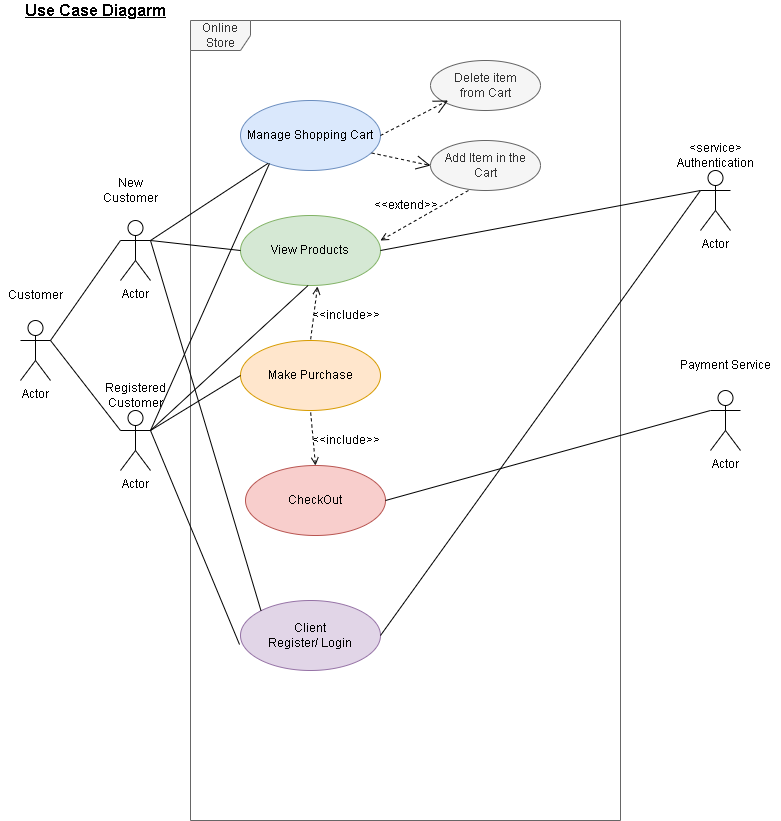

The diagram above was exported from draw.io. Its source (the exported page's mxGraphModel, read from the mxfile embedded in the PNG):
<mxGraphModel dx="868" dy="474" grid="1" gridSize="10" guides="1" tooltips="1" connect="1" arrows="1" fold="1" page="1" pageScale="1" pageWidth="850" pageHeight="1100" math="0" shadow="0">
  <root>
    <mxCell id="0" />
    <mxCell id="1" parent="0" />
    <mxCell id="dts_Q04olNvCxC-JpLIA-1" value="Actor" style="shape=umlActor;verticalLabelPosition=bottom;verticalAlign=top;html=1;" parent="1" vertex="1">
      <mxGeometry x="60" y="370" width="30" height="60" as="geometry" />
    </mxCell>
    <mxCell id="dts_Q04olNvCxC-JpLIA-2" value="Actor" style="shape=umlActor;verticalLabelPosition=bottom;verticalAlign=top;html=1;" parent="1" vertex="1">
      <mxGeometry x="160" y="270" width="30" height="60" as="geometry" />
    </mxCell>
    <mxCell id="dts_Q04olNvCxC-JpLIA-3" value="Actor" style="shape=umlActor;verticalLabelPosition=bottom;verticalAlign=top;html=1;" parent="1" vertex="1">
      <mxGeometry x="160" y="460" width="30" height="60" as="geometry" />
    </mxCell>
    <mxCell id="dts_Q04olNvCxC-JpLIA-4" value="Online Store" style="shape=umlFrame;whiteSpace=wrap;html=1;fillColor=#f5f5f5;strokeColor=#666666;fontColor=#333333;" parent="1" vertex="1">
      <mxGeometry x="230" y="70" width="430" height="800" as="geometry" />
    </mxCell>
    <mxCell id="dts_Q04olNvCxC-JpLIA-5" value="Actor" style="shape=umlActor;verticalLabelPosition=bottom;verticalAlign=top;html=1;" parent="1" vertex="1">
      <mxGeometry x="740" y="220" width="30" height="60" as="geometry" />
    </mxCell>
    <mxCell id="dts_Q04olNvCxC-JpLIA-6" value="Actor" style="shape=umlActor;verticalLabelPosition=bottom;verticalAlign=top;html=1;" parent="1" vertex="1">
      <mxGeometry x="750" y="440" width="30" height="60" as="geometry" />
    </mxCell>
    <mxCell id="dts_Q04olNvCxC-JpLIA-9" value="Manage Shopping Cart" style="ellipse;whiteSpace=wrap;html=1;fillColor=#dae8fc;strokeColor=#6c8ebf;" parent="1" vertex="1">
      <mxGeometry x="280" y="150" width="140" height="70" as="geometry" />
    </mxCell>
    <mxCell id="dts_Q04olNvCxC-JpLIA-10" value="View Products" style="ellipse;whiteSpace=wrap;html=1;fillColor=#d5e8d4;strokeColor=#82b366;" parent="1" vertex="1">
      <mxGeometry x="280" y="265" width="140" height="70" as="geometry" />
    </mxCell>
    <mxCell id="dts_Q04olNvCxC-JpLIA-11" value="Make Purchase" style="ellipse;whiteSpace=wrap;html=1;fillColor=#ffe6cc;strokeColor=#d79b00;" parent="1" vertex="1">
      <mxGeometry x="280" y="390" width="140" height="70" as="geometry" />
    </mxCell>
    <mxCell id="dts_Q04olNvCxC-JpLIA-12" value="CheckOut" style="ellipse;whiteSpace=wrap;html=1;fillColor=#f8cecc;strokeColor=#b85450;" parent="1" vertex="1">
      <mxGeometry x="285" y="515" width="140" height="70" as="geometry" />
    </mxCell>
    <mxCell id="dts_Q04olNvCxC-JpLIA-13" value="Client&lt;br&gt;Register/ Login" style="ellipse;whiteSpace=wrap;html=1;fillColor=#e1d5e7;strokeColor=#9673a6;" parent="1" vertex="1">
      <mxGeometry x="280" y="650" width="140" height="70" as="geometry" />
    </mxCell>
    <mxCell id="dts_Q04olNvCxC-JpLIA-14" value="Delete item&lt;br&gt;from Cart" style="ellipse;whiteSpace=wrap;html=1;fillColor=#f5f5f5;fontColor=#333333;strokeColor=#666666;" parent="1" vertex="1">
      <mxGeometry x="470" y="110" width="110" height="50" as="geometry" />
    </mxCell>
    <mxCell id="dts_Q04olNvCxC-JpLIA-15" value="Add Item in the&lt;br&gt;Cart" style="ellipse;whiteSpace=wrap;html=1;fillColor=#f5f5f5;fontColor=#333333;strokeColor=#666666;" parent="1" vertex="1">
      <mxGeometry x="470" y="190" width="110" height="50" as="geometry" />
    </mxCell>
    <mxCell id="dts_Q04olNvCxC-JpLIA-16" value="New&lt;br&gt;Customer" style="text;html=1;resizable=0;autosize=1;align=center;verticalAlign=middle;points=[];fillColor=none;strokeColor=none;rounded=0;" parent="1" vertex="1">
      <mxGeometry x="135" y="225" width="70" height="30" as="geometry" />
    </mxCell>
    <mxCell id="dts_Q04olNvCxC-JpLIA-17" value="Customer" style="text;html=1;resizable=0;autosize=1;align=center;verticalAlign=middle;points=[];fillColor=none;strokeColor=none;rounded=0;" parent="1" vertex="1">
      <mxGeometry x="40" y="335" width="70" height="20" as="geometry" />
    </mxCell>
    <mxCell id="dts_Q04olNvCxC-JpLIA-18" value="Registered&lt;br&gt;Customer" style="text;html=1;resizable=0;autosize=1;align=center;verticalAlign=middle;points=[];fillColor=none;strokeColor=none;rounded=0;" parent="1" vertex="1">
      <mxGeometry x="135" y="430" width="80" height="30" as="geometry" />
    </mxCell>
    <mxCell id="dts_Q04olNvCxC-JpLIA-19" value="&amp;lt;service&amp;gt;&lt;br&gt;Authentication" style="text;html=1;resizable=0;autosize=1;align=center;verticalAlign=middle;points=[];fillColor=none;strokeColor=none;rounded=0;" parent="1" vertex="1">
      <mxGeometry x="710" y="190" width="90" height="30" as="geometry" />
    </mxCell>
    <mxCell id="dts_Q04olNvCxC-JpLIA-20" value="Payment Service" style="text;html=1;resizable=0;autosize=1;align=center;verticalAlign=middle;points=[];fillColor=none;strokeColor=none;rounded=0;" parent="1" vertex="1">
      <mxGeometry x="710" y="405" width="110" height="20" as="geometry" />
    </mxCell>
    <mxCell id="dts_Q04olNvCxC-JpLIA-21" value="" style="endArrow=none;endFill=0;endSize=12;html=1;rounded=0;exitX=1;exitY=0.3333333333333333;exitDx=0;exitDy=0;exitPerimeter=0;" parent="1" source="dts_Q04olNvCxC-JpLIA-2" target="dts_Q04olNvCxC-JpLIA-9" edge="1">
      <mxGeometry width="160" relative="1" as="geometry">
        <mxPoint x="260" y="249.5" as="sourcePoint" />
        <mxPoint x="420" y="249.5" as="targetPoint" />
      </mxGeometry>
    </mxCell>
    <mxCell id="dts_Q04olNvCxC-JpLIA-22" value="" style="endArrow=none;endFill=0;endSize=12;html=1;rounded=0;exitX=1;exitY=0.3333333333333333;exitDx=0;exitDy=0;exitPerimeter=0;entryX=0;entryY=0;entryDx=0;entryDy=0;" parent="1" source="dts_Q04olNvCxC-JpLIA-2" target="dts_Q04olNvCxC-JpLIA-13" edge="1">
      <mxGeometry width="160" relative="1" as="geometry">
        <mxPoint x="230" y="438.58000000000004" as="sourcePoint" />
        <mxPoint x="347.57697493160003" y="361.4201102011375" as="targetPoint" />
      </mxGeometry>
    </mxCell>
    <mxCell id="dts_Q04olNvCxC-JpLIA-23" value="" style="endArrow=none;endFill=0;endSize=12;html=1;rounded=0;exitX=1;exitY=0.3333333333333333;exitDx=0;exitDy=0;exitPerimeter=0;" parent="1" source="dts_Q04olNvCxC-JpLIA-3" edge="1">
      <mxGeometry width="160" relative="1" as="geometry">
        <mxPoint x="230" y="412.15999999999997" as="sourcePoint" />
        <mxPoint x="347.57697493160003" y="335.00011020113743" as="targetPoint" />
      </mxGeometry>
    </mxCell>
    <mxCell id="dts_Q04olNvCxC-JpLIA-24" value="" style="endArrow=none;endFill=0;endSize=12;html=1;rounded=0;exitX=1;exitY=0.3333333333333333;exitDx=0;exitDy=0;exitPerimeter=0;entryX=0;entryY=0.5;entryDx=0;entryDy=0;" parent="1" source="dts_Q04olNvCxC-JpLIA-3" target="dts_Q04olNvCxC-JpLIA-11" edge="1">
      <mxGeometry width="160" relative="1" as="geometry">
        <mxPoint x="220" y="320" as="sourcePoint" />
        <mxPoint x="337.57697493160003" y="242.84011020113746" as="targetPoint" />
      </mxGeometry>
    </mxCell>
    <mxCell id="dts_Q04olNvCxC-JpLIA-25" value="" style="endArrow=none;endFill=0;endSize=12;html=1;rounded=0;exitX=1;exitY=0.3333333333333333;exitDx=0;exitDy=0;exitPerimeter=0;entryX=0;entryY=0.3333333333333333;entryDx=0;entryDy=0;entryPerimeter=0;" parent="1" target="dts_Q04olNvCxC-JpLIA-2" edge="1">
      <mxGeometry width="160" relative="1" as="geometry">
        <mxPoint x="90" y="390" as="sourcePoint" />
        <mxPoint x="207.57697493160003" y="312.84011020113746" as="targetPoint" />
      </mxGeometry>
    </mxCell>
    <mxCell id="dts_Q04olNvCxC-JpLIA-26" value="" style="endArrow=none;endFill=0;endSize=12;html=1;rounded=0;exitX=1;exitY=0.3333333333333333;exitDx=0;exitDy=0;exitPerimeter=0;entryX=0;entryY=0.3333333333333333;entryDx=0;entryDy=0;entryPerimeter=0;" parent="1" source="dts_Q04olNvCxC-JpLIA-1" target="dts_Q04olNvCxC-JpLIA-3" edge="1">
      <mxGeometry width="160" relative="1" as="geometry">
        <mxPoint x="240" y="340" as="sourcePoint" />
        <mxPoint x="357.57697493160003" y="262.84011020113746" as="targetPoint" />
      </mxGeometry>
    </mxCell>
    <mxCell id="dts_Q04olNvCxC-JpLIA-27" value="" style="endArrow=none;endFill=0;endSize=12;html=1;rounded=0;exitX=1;exitY=0.3333333333333333;exitDx=0;exitDy=0;exitPerimeter=0;entryX=-0.007;entryY=0.629;entryDx=0;entryDy=0;entryPerimeter=0;" parent="1" source="dts_Q04olNvCxC-JpLIA-3" target="dts_Q04olNvCxC-JpLIA-13" edge="1">
      <mxGeometry width="160" relative="1" as="geometry">
        <mxPoint x="250" y="350" as="sourcePoint" />
        <mxPoint x="367.57697493160003" y="272.84011020113746" as="targetPoint" />
      </mxGeometry>
    </mxCell>
    <mxCell id="dts_Q04olNvCxC-JpLIA-28" value="" style="endArrow=open;endFill=0;endSize=12;html=1;rounded=0;exitX=1;exitY=0.5;exitDx=0;exitDy=0;dashed=1;" parent="1" source="dts_Q04olNvCxC-JpLIA-9" edge="1">
      <mxGeometry width="160" relative="1" as="geometry">
        <mxPoint x="370" y="227.16" as="sourcePoint" />
        <mxPoint x="487.57697493160003" y="150.00011020113746" as="targetPoint" />
      </mxGeometry>
    </mxCell>
    <mxCell id="dts_Q04olNvCxC-JpLIA-29" value="" style="endArrow=open;endFill=0;endSize=12;html=1;rounded=0;exitX=1;exitY=0.5;exitDx=0;exitDy=0;dashed=1;entryX=0;entryY=0.5;entryDx=0;entryDy=0;" parent="1" target="dts_Q04olNvCxC-JpLIA-15" edge="1">
      <mxGeometry width="160" relative="1" as="geometry">
        <mxPoint x="411.21" y="202.5" as="sourcePoint" />
        <mxPoint x="478.7869749316" y="167.50011020113743" as="targetPoint" />
      </mxGeometry>
    </mxCell>
    <mxCell id="dts_Q04olNvCxC-JpLIA-30" value="" style="endArrow=none;endFill=0;endSize=12;html=1;rounded=0;exitX=1;exitY=0.5;exitDx=0;exitDy=0;dashed=1;entryX=0.345;entryY=1;entryDx=0;entryDy=0;entryPerimeter=0;startArrow=open;startFill=0;" parent="1" target="dts_Q04olNvCxC-JpLIA-15" edge="1">
      <mxGeometry width="160" relative="1" as="geometry">
        <mxPoint x="420" y="290" as="sourcePoint" />
        <mxPoint x="487.57697493160003" y="255.00011020113743" as="targetPoint" />
      </mxGeometry>
    </mxCell>
    <mxCell id="dts_Q04olNvCxC-JpLIA-31" value="" style="endArrow=none;endFill=0;endSize=12;html=1;rounded=0;exitX=1;exitY=0.5;exitDx=0;exitDy=0;entryX=0;entryY=0.3333333333333333;entryDx=0;entryDy=0;entryPerimeter=0;" parent="1" source="dts_Q04olNvCxC-JpLIA-10" target="dts_Q04olNvCxC-JpLIA-5" edge="1">
      <mxGeometry width="160" relative="1" as="geometry">
        <mxPoint x="430" y="385" as="sourcePoint" />
        <mxPoint x="587.5769749316" y="240.00011020113743" as="targetPoint" />
      </mxGeometry>
    </mxCell>
    <mxCell id="dts_Q04olNvCxC-JpLIA-32" value="" style="endArrow=none;endFill=0;endSize=12;html=1;rounded=0;exitX=1;exitY=0.5;exitDx=0;exitDy=0;entryX=0;entryY=0.3333333333333333;entryDx=0;entryDy=0;entryPerimeter=0;" parent="1" source="dts_Q04olNvCxC-JpLIA-13" target="dts_Q04olNvCxC-JpLIA-5" edge="1">
      <mxGeometry width="160" relative="1" as="geometry">
        <mxPoint x="420" y="550" as="sourcePoint" />
        <mxPoint x="740" y="490" as="targetPoint" />
      </mxGeometry>
    </mxCell>
    <mxCell id="dts_Q04olNvCxC-JpLIA-33" value="" style="endArrow=none;endFill=0;endSize=12;html=1;rounded=0;exitX=1;exitY=0.5;exitDx=0;exitDy=0;entryX=0;entryY=0.3333333333333333;entryDx=0;entryDy=0;entryPerimeter=0;" parent="1" source="dts_Q04olNvCxC-JpLIA-12" target="dts_Q04olNvCxC-JpLIA-6" edge="1">
      <mxGeometry width="160" relative="1" as="geometry">
        <mxPoint x="420" y="450" as="sourcePoint" />
        <mxPoint x="740" y="390" as="targetPoint" />
      </mxGeometry>
    </mxCell>
    <mxCell id="dts_Q04olNvCxC-JpLIA-34" value="" style="endArrow=none;endFill=0;endSize=12;html=1;rounded=0;exitX=0.55;exitY=1.014;exitDx=0;exitDy=0;dashed=1;entryX=0.5;entryY=0;entryDx=0;entryDy=0;startArrow=open;startFill=0;exitPerimeter=0;" parent="1" source="dts_Q04olNvCxC-JpLIA-10" target="dts_Q04olNvCxC-JpLIA-11" edge="1">
      <mxGeometry width="160" relative="1" as="geometry">
        <mxPoint x="430" y="405" as="sourcePoint" />
        <mxPoint x="517.95" y="355" as="targetPoint" />
      </mxGeometry>
    </mxCell>
    <mxCell id="dts_Q04olNvCxC-JpLIA-35" value="" style="endArrow=none;endFill=0;endSize=12;html=1;rounded=0;exitX=0.5;exitY=0;exitDx=0;exitDy=0;dashed=1;entryX=0.5;entryY=1;entryDx=0;entryDy=0;startArrow=open;startFill=0;" parent="1" source="dts_Q04olNvCxC-JpLIA-12" target="dts_Q04olNvCxC-JpLIA-11" edge="1">
      <mxGeometry width="160" relative="1" as="geometry">
        <mxPoint x="440" y="310" as="sourcePoint" />
        <mxPoint x="527.95" y="260" as="targetPoint" />
      </mxGeometry>
    </mxCell>
    <mxCell id="dts_Q04olNvCxC-JpLIA-36" value="&amp;lt;&amp;lt;extend&amp;gt;&amp;gt;" style="text;html=1;resizable=0;autosize=1;align=center;verticalAlign=middle;points=[];fillColor=none;strokeColor=none;rounded=0;" parent="1" vertex="1">
      <mxGeometry x="405" y="245" width="80" height="20" as="geometry" />
    </mxCell>
    <mxCell id="dts_Q04olNvCxC-JpLIA-37" value="&amp;lt;&amp;lt;include&amp;gt;&amp;gt;" style="text;html=1;resizable=0;autosize=1;align=center;verticalAlign=middle;points=[];fillColor=none;strokeColor=none;rounded=0;" parent="1" vertex="1">
      <mxGeometry x="345" y="355" width="80" height="20" as="geometry" />
    </mxCell>
    <mxCell id="dts_Q04olNvCxC-JpLIA-38" value="&amp;lt;&amp;lt;include&amp;gt;&amp;gt;" style="text;html=1;resizable=0;autosize=1;align=center;verticalAlign=middle;points=[];fillColor=none;strokeColor=none;rounded=0;" parent="1" vertex="1">
      <mxGeometry x="345" y="480" width="80" height="20" as="geometry" />
    </mxCell>
    <mxCell id="dts_Q04olNvCxC-JpLIA-39" value="&lt;span style=&quot;font-size: 16px&quot;&gt;&lt;b&gt;&lt;u&gt;Use Case Diagarm&lt;/u&gt;&lt;/b&gt;&lt;/span&gt;" style="text;html=1;resizable=0;autosize=1;align=center;verticalAlign=middle;points=[];fillColor=none;strokeColor=none;rounded=0;" parent="1" vertex="1">
      <mxGeometry x="55" y="50" width="160" height="20" as="geometry" />
    </mxCell>
    <mxCell id="KrkQySdmVuxa02apOnnw-1" value="" style="endArrow=none;endFill=0;endSize=12;html=1;rounded=0;exitX=1;exitY=0.3333333333333333;exitDx=0;exitDy=0;exitPerimeter=0;entryX=0;entryY=0.5;entryDx=0;entryDy=0;" edge="1" parent="1" source="dts_Q04olNvCxC-JpLIA-2" target="dts_Q04olNvCxC-JpLIA-10">
      <mxGeometry width="160" relative="1" as="geometry">
        <mxPoint x="100" y="400" as="sourcePoint" />
        <mxPoint x="170" y="300" as="targetPoint" />
      </mxGeometry>
    </mxCell>
    <mxCell id="KrkQySdmVuxa02apOnnw-2" value="" style="endArrow=none;endFill=0;endSize=12;html=1;rounded=0;entryX=0.207;entryY=0.9;entryDx=0;entryDy=0;entryPerimeter=0;" edge="1" parent="1" target="dts_Q04olNvCxC-JpLIA-9">
      <mxGeometry width="160" relative="1" as="geometry">
        <mxPoint x="190" y="480" as="sourcePoint" />
        <mxPoint x="357.57697493160003" y="345.00011020113743" as="targetPoint" />
      </mxGeometry>
    </mxCell>
  </root>
</mxGraphModel>